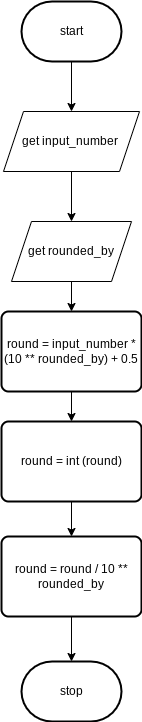

The diagram above was exported from draw.io. Its source (the exported page's mxGraphModel, read from the mxfile embedded in the PNG):
<mxGraphModel dx="1074" dy="709" grid="1" gridSize="10" guides="1" tooltips="1" connect="1" arrows="1" fold="1" page="1" pageScale="1" pageWidth="827" pageHeight="1169" math="0" shadow="0">
  <root>
    <mxCell id="0" />
    <mxCell id="1" parent="0" />
    <mxCell id="16" value="" style="edgeStyle=none;html=1;" parent="1" source="17" target="27" edge="1">
      <mxGeometry relative="1" as="geometry" />
    </mxCell>
    <mxCell id="17" value="start" style="strokeWidth=2;html=1;shape=mxgraph.flowchart.terminator;whiteSpace=wrap;" parent="1" vertex="1">
      <mxGeometry x="60" y="10" width="100" height="60" as="geometry" />
    </mxCell>
    <mxCell id="26" value="" style="edgeStyle=none;html=1;entryX=0.5;entryY=0;entryDx=0;entryDy=0;" parent="1" source="27" target="37" edge="1">
      <mxGeometry relative="1" as="geometry">
        <mxPoint x="109.43679682329594" y="220.40039708802124" as="targetPoint" />
      </mxGeometry>
    </mxCell>
    <mxCell id="27" value="get input_number&amp;nbsp;" style="shape=parallelogram;perimeter=parallelogramPerimeter;whiteSpace=wrap;html=1;fixedSize=1;" parent="1" vertex="1">
      <mxGeometry x="42" y="120" width="136" height="60" as="geometry" />
    </mxCell>
    <mxCell id="39" style="edgeStyle=none;html=1;exitX=0.5;exitY=1;exitDx=0;exitDy=0;entryX=0.5;entryY=0;entryDx=0;entryDy=0;" edge="1" parent="1" source="37" target="38">
      <mxGeometry relative="1" as="geometry" />
    </mxCell>
    <mxCell id="37" value="get rounded_by" style="shape=parallelogram;perimeter=parallelogramPerimeter;whiteSpace=wrap;html=1;fixedSize=1;" vertex="1" parent="1">
      <mxGeometry x="50" y="230" width="120" height="60" as="geometry" />
    </mxCell>
    <mxCell id="41" style="edgeStyle=none;html=1;exitX=0.5;exitY=1;exitDx=0;exitDy=0;entryX=0.5;entryY=0;entryDx=0;entryDy=0;" edge="1" parent="1" source="38" target="40">
      <mxGeometry relative="1" as="geometry" />
    </mxCell>
    <mxCell id="38" value="round = input_number * (10 ** rounded_by) + 0.5" style="rounded=1;whiteSpace=wrap;html=1;absoluteArcSize=1;arcSize=14;strokeWidth=2;" vertex="1" parent="1">
      <mxGeometry x="40" y="320" width="140" height="80" as="geometry" />
    </mxCell>
    <mxCell id="43" style="edgeStyle=none;html=1;exitX=0.5;exitY=1;exitDx=0;exitDy=0;entryX=0.5;entryY=0;entryDx=0;entryDy=0;" edge="1" parent="1" source="40" target="42">
      <mxGeometry relative="1" as="geometry" />
    </mxCell>
    <mxCell id="40" value="round = int (round)" style="rounded=1;whiteSpace=wrap;html=1;absoluteArcSize=1;arcSize=14;strokeWidth=2;" vertex="1" parent="1">
      <mxGeometry x="40" y="430" width="140" height="80" as="geometry" />
    </mxCell>
    <mxCell id="45" style="edgeStyle=none;html=1;exitX=0.5;exitY=1;exitDx=0;exitDy=0;entryX=0.5;entryY=0;entryDx=0;entryDy=0;entryPerimeter=0;" edge="1" parent="1" source="42" target="44">
      <mxGeometry relative="1" as="geometry" />
    </mxCell>
    <mxCell id="42" value="round = round / 10 ** rounded_by" style="rounded=1;whiteSpace=wrap;html=1;absoluteArcSize=1;arcSize=14;strokeWidth=2;" vertex="1" parent="1">
      <mxGeometry x="40" y="545" width="140" height="80" as="geometry" />
    </mxCell>
    <mxCell id="44" value="stop" style="strokeWidth=2;html=1;shape=mxgraph.flowchart.terminator;whiteSpace=wrap;" vertex="1" parent="1">
      <mxGeometry x="60" y="670" width="100" height="60" as="geometry" />
    </mxCell>
  </root>
</mxGraphModel>